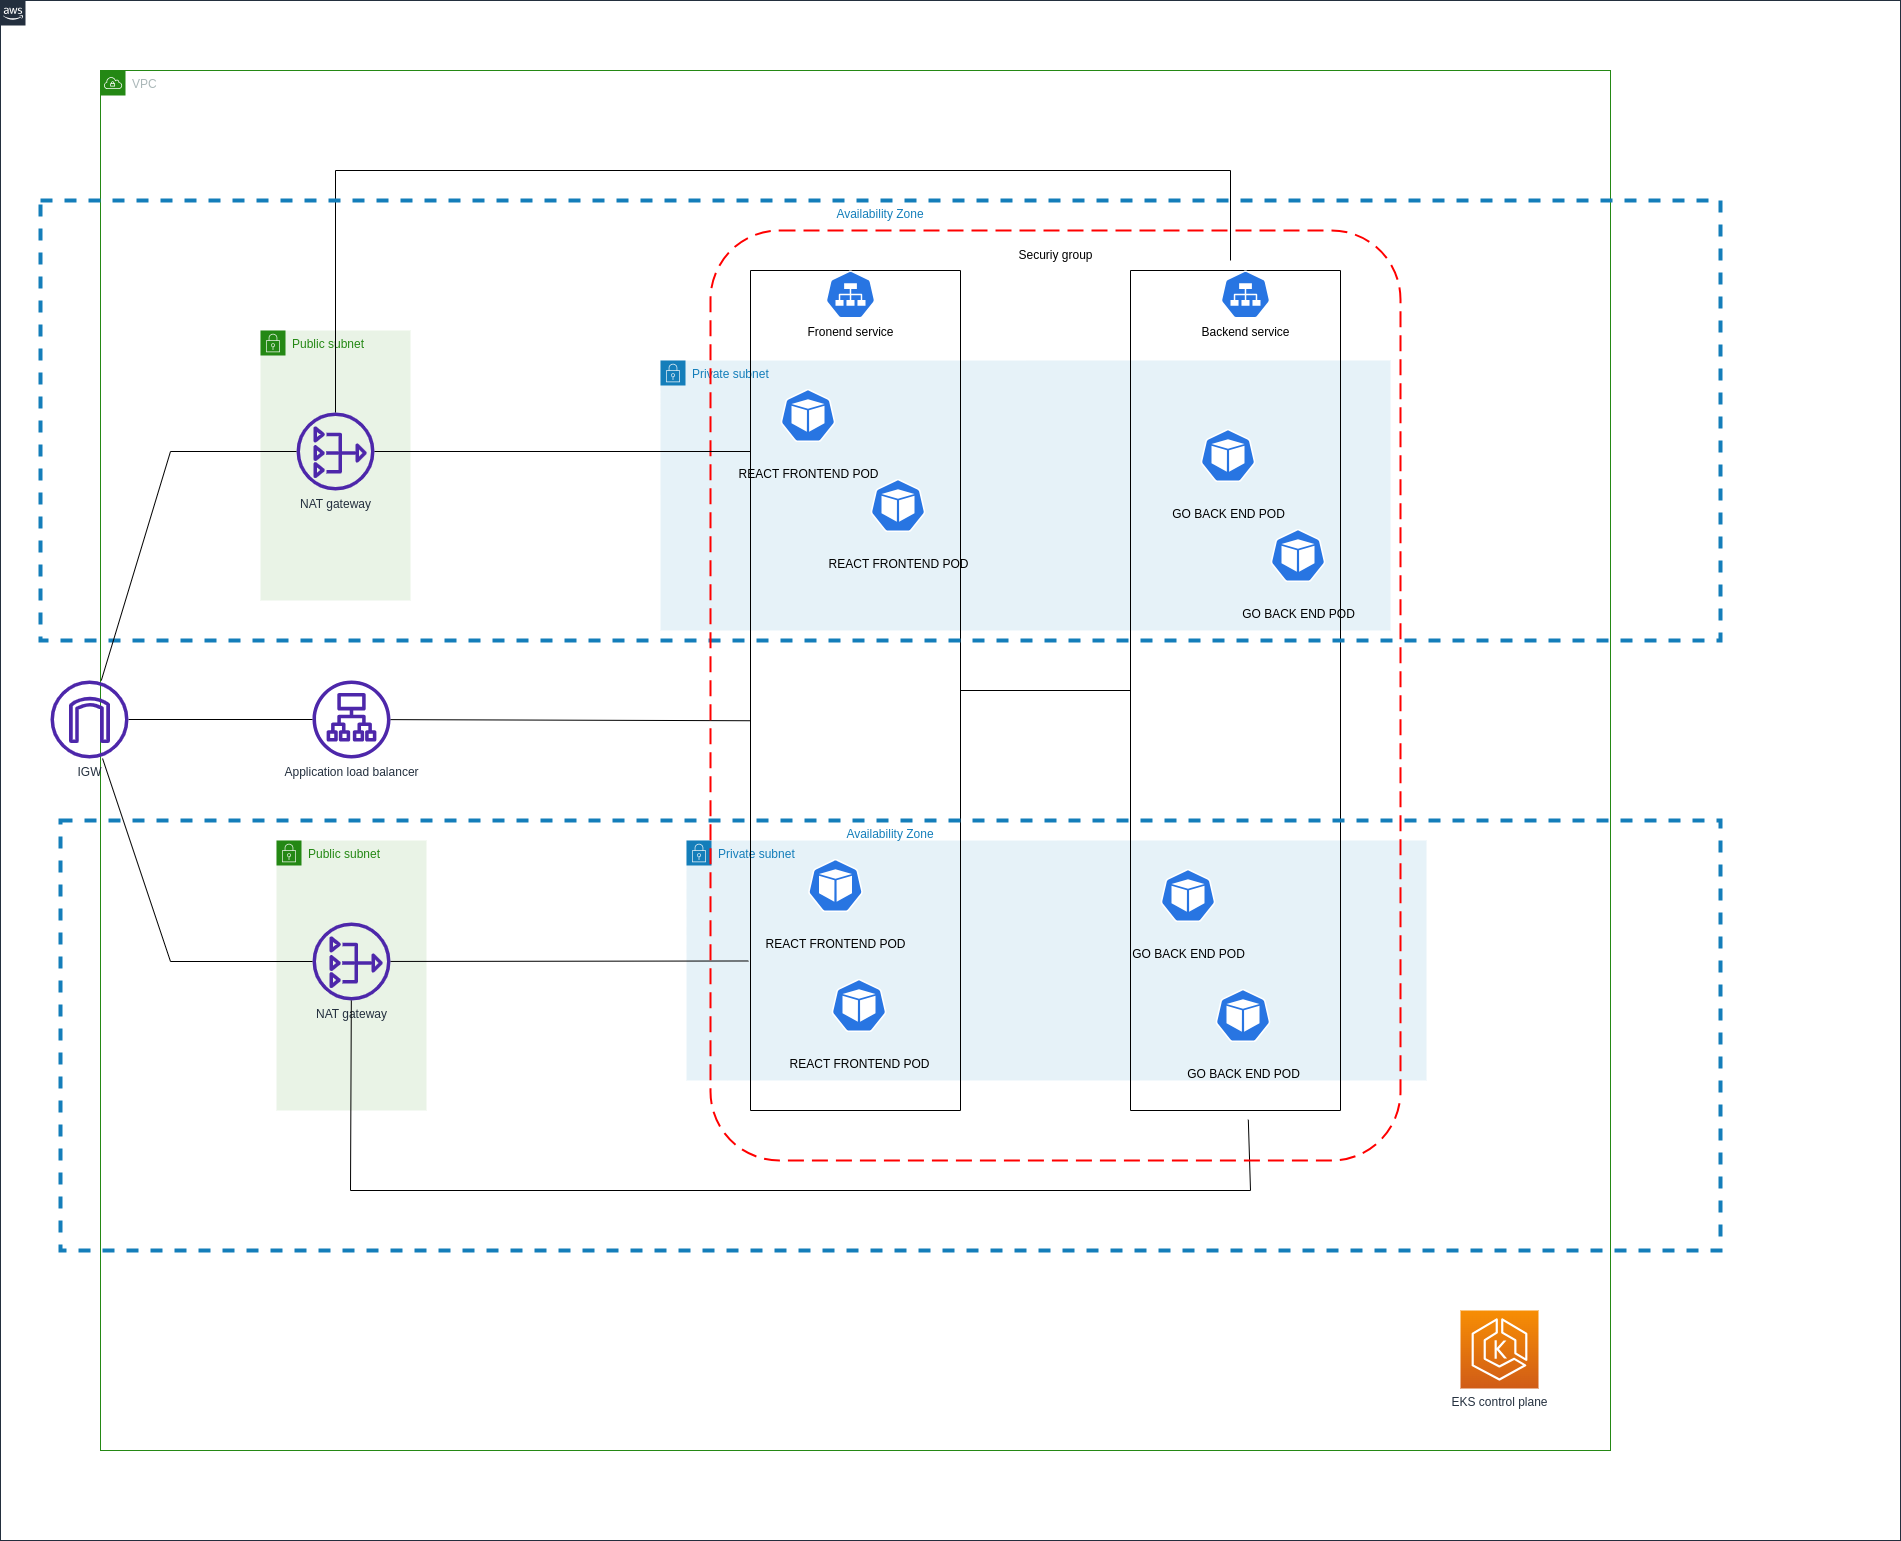

The diagram above was exported from draw.io. Its source (the exported page's mxGraphModel, read from the mxfile embedded in the PNG):
<mxGraphModel dx="3385" dy="2166" grid="1" gridSize="10" guides="1" tooltips="1" connect="1" arrows="1" fold="1" page="1" pageScale="1" pageWidth="1169" pageHeight="1654" math="0" shadow="0">
  <root>
    <mxCell id="0" />
    <mxCell id="1" parent="0" />
    <mxCell id="5hQcrFZNoeC4qmsaS2P2-2" value="" style="points=[[0,0],[0.25,0],[0.5,0],[0.75,0],[1,0],[1,0.25],[1,0.5],[1,0.75],[1,1],[0.75,1],[0.5,1],[0.25,1],[0,1],[0,0.75],[0,0.5],[0,0.25]];outlineConnect=0;gradientColor=none;html=1;whiteSpace=wrap;fontSize=12;fontStyle=0;container=1;pointerEvents=0;collapsible=0;recursiveResize=0;shape=mxgraph.aws4.group;grIcon=mxgraph.aws4.group_aws_cloud_alt;strokeColor=#232F3E;fillColor=none;verticalAlign=top;align=left;spacingLeft=30;fontColor=#232F3E;dashed=0;" parent="1" vertex="1">
      <mxGeometry x="-1280" y="-130" width="1900" height="1540" as="geometry" />
    </mxCell>
    <mxCell id="5hQcrFZNoeC4qmsaS2P2-5" value="VPC" style="points=[[0,0],[0.25,0],[0.5,0],[0.75,0],[1,0],[1,0.25],[1,0.5],[1,0.75],[1,1],[0.75,1],[0.5,1],[0.25,1],[0,1],[0,0.75],[0,0.5],[0,0.25]];outlineConnect=0;gradientColor=none;html=1;whiteSpace=wrap;fontSize=12;fontStyle=0;container=1;pointerEvents=0;collapsible=0;recursiveResize=0;shape=mxgraph.aws4.group;grIcon=mxgraph.aws4.group_vpc;strokeColor=#248814;fillColor=none;verticalAlign=top;align=left;spacingLeft=30;fontColor=#AAB7B8;dashed=0;" parent="5hQcrFZNoeC4qmsaS2P2-2" vertex="1">
      <mxGeometry x="100" y="70" width="1510" height="1380" as="geometry" />
    </mxCell>
    <mxCell id="5hQcrFZNoeC4qmsaS2P2-17" value="Private subnet" style="points=[[0,0],[0.25,0],[0.5,0],[0.75,0],[1,0],[1,0.25],[1,0.5],[1,0.75],[1,1],[0.75,1],[0.5,1],[0.25,1],[0,1],[0,0.75],[0,0.5],[0,0.25]];outlineConnect=0;gradientColor=none;html=1;whiteSpace=wrap;fontSize=12;fontStyle=0;container=1;pointerEvents=0;collapsible=0;recursiveResize=0;shape=mxgraph.aws4.group;grIcon=mxgraph.aws4.group_security_group;grStroke=0;strokeColor=#147EBA;fillColor=#E6F2F8;verticalAlign=top;align=left;spacingLeft=30;fontColor=#147EBA;dashed=0;" parent="5hQcrFZNoeC4qmsaS2P2-5" vertex="1">
      <mxGeometry x="560" y="290" width="730" height="270" as="geometry" />
    </mxCell>
    <mxCell id="Qi6LAvoXPJ9pEjLRGIYS-15" value="GO BACK END POD&lt;br&gt;" style="sketch=0;html=1;dashed=0;whitespace=wrap;fillColor=#2875E2;strokeColor=#ffffff;points=[[0.005,0.63,0],[0.1,0.2,0],[0.9,0.2,0],[0.5,0,0],[0.995,0.63,0],[0.72,0.99,0],[0.5,1,0],[0.28,0.99,0]];verticalLabelPosition=bottom;align=center;verticalAlign=top;shape=mxgraph.kubernetes.icon;prIcon=pod" parent="5hQcrFZNoeC4qmsaS2P2-17" vertex="1">
      <mxGeometry x="540" y="50" width="55" height="90" as="geometry" />
    </mxCell>
    <mxCell id="Qi6LAvoXPJ9pEjLRGIYS-14" value="REACT FRONTEND POD" style="sketch=0;html=1;dashed=0;whitespace=wrap;fillColor=#2875E2;strokeColor=#ffffff;points=[[0.005,0.63,0],[0.1,0.2,0],[0.9,0.2,0],[0.5,0,0],[0.995,0.63,0],[0.72,0.99,0],[0.5,1,0],[0.28,0.99,0]];verticalLabelPosition=bottom;align=center;verticalAlign=top;shape=mxgraph.kubernetes.icon;prIcon=pod" parent="5hQcrFZNoeC4qmsaS2P2-17" vertex="1">
      <mxGeometry x="120" y="10" width="55" height="90" as="geometry" />
    </mxCell>
    <mxCell id="Qi6LAvoXPJ9pEjLRGIYS-62" value="REACT FRONTEND POD" style="sketch=0;html=1;dashed=0;whitespace=wrap;fillColor=#2875E2;strokeColor=#ffffff;points=[[0.005,0.63,0],[0.1,0.2,0],[0.9,0.2,0],[0.5,0,0],[0.995,0.63,0],[0.72,0.99,0],[0.5,1,0],[0.28,0.99,0]];verticalLabelPosition=bottom;align=center;verticalAlign=top;shape=mxgraph.kubernetes.icon;prIcon=pod" parent="5hQcrFZNoeC4qmsaS2P2-17" vertex="1">
      <mxGeometry x="210" y="100" width="55" height="90" as="geometry" />
    </mxCell>
    <mxCell id="5hQcrFZNoeC4qmsaS2P2-39" value="Private subnet" style="points=[[0,0],[0.25,0],[0.5,0],[0.75,0],[1,0],[1,0.25],[1,0.5],[1,0.75],[1,1],[0.75,1],[0.5,1],[0.25,1],[0,1],[0,0.75],[0,0.5],[0,0.25]];outlineConnect=0;gradientColor=none;html=1;whiteSpace=wrap;fontSize=12;fontStyle=0;container=1;pointerEvents=0;collapsible=0;recursiveResize=0;shape=mxgraph.aws4.group;grIcon=mxgraph.aws4.group_security_group;grStroke=0;strokeColor=#147EBA;fillColor=#E6F2F8;verticalAlign=top;align=left;spacingLeft=30;fontColor=#147EBA;dashed=0;" parent="5hQcrFZNoeC4qmsaS2P2-5" vertex="1">
      <mxGeometry x="586" y="770" width="740" height="240" as="geometry" />
    </mxCell>
    <mxCell id="Qi6LAvoXPJ9pEjLRGIYS-60" value="REACT FRONTEND POD" style="sketch=0;html=1;dashed=0;whitespace=wrap;fillColor=#2875E2;strokeColor=#ffffff;points=[[0.005,0.63,0],[0.1,0.2,0],[0.9,0.2,0],[0.5,0,0],[0.995,0.63,0],[0.72,0.99,0],[0.5,1,0],[0.28,0.99,0]];verticalLabelPosition=bottom;align=center;verticalAlign=top;shape=mxgraph.kubernetes.icon;prIcon=pod" parent="5hQcrFZNoeC4qmsaS2P2-5" vertex="1">
      <mxGeometry x="731" y="890" width="55" height="90" as="geometry" />
    </mxCell>
    <mxCell id="Qi6LAvoXPJ9pEjLRGIYS-70" value="Public subnet" style="points=[[0,0],[0.25,0],[0.5,0],[0.75,0],[1,0],[1,0.25],[1,0.5],[1,0.75],[1,1],[0.75,1],[0.5,1],[0.25,1],[0,1],[0,0.75],[0,0.5],[0,0.25]];outlineConnect=0;gradientColor=none;html=1;whiteSpace=wrap;fontSize=12;fontStyle=0;container=1;pointerEvents=0;collapsible=0;recursiveResize=0;shape=mxgraph.aws4.group;grIcon=mxgraph.aws4.group_security_group;grStroke=0;strokeColor=#248814;fillColor=#E9F3E6;verticalAlign=top;align=left;spacingLeft=30;fontColor=#248814;dashed=0;" parent="5hQcrFZNoeC4qmsaS2P2-5" vertex="1">
      <mxGeometry x="176" y="770" width="150" height="270" as="geometry" />
    </mxCell>
    <mxCell id="Qi6LAvoXPJ9pEjLRGIYS-71" value="NAT gateway&lt;br&gt;" style="sketch=0;outlineConnect=0;fontColor=#232F3E;gradientColor=none;fillColor=#4D27AA;strokeColor=none;dashed=0;verticalLabelPosition=bottom;verticalAlign=top;align=center;html=1;fontSize=12;fontStyle=0;aspect=fixed;pointerEvents=1;shape=mxgraph.aws4.nat_gateway;" parent="Qi6LAvoXPJ9pEjLRGIYS-70" vertex="1">
      <mxGeometry x="36" y="82" width="78" height="78" as="geometry" />
    </mxCell>
    <mxCell id="Qi6LAvoXPJ9pEjLRGIYS-20" value="GO BACK END POD&lt;br&gt;" style="sketch=0;html=1;dashed=0;whitespace=wrap;fillColor=#2875E2;strokeColor=#ffffff;points=[[0.005,0.63,0],[0.1,0.2,0],[0.9,0.2,0],[0.5,0,0],[0.995,0.63,0],[0.72,0.99,0],[0.5,1,0],[0.28,0.99,0]];verticalLabelPosition=bottom;align=center;verticalAlign=top;shape=mxgraph.kubernetes.icon;prIcon=pod" parent="5hQcrFZNoeC4qmsaS2P2-5" vertex="1">
      <mxGeometry x="1060" y="780" width="55" height="90" as="geometry" />
    </mxCell>
    <mxCell id="Qi6LAvoXPJ9pEjLRGIYS-17" value="GO BACK END POD&lt;br&gt;" style="sketch=0;html=1;dashed=0;whitespace=wrap;fillColor=#2875E2;strokeColor=#ffffff;points=[[0.005,0.63,0],[0.1,0.2,0],[0.9,0.2,0],[0.5,0,0],[0.995,0.63,0],[0.72,0.99,0],[0.5,1,0],[0.28,0.99,0]];verticalLabelPosition=bottom;align=center;verticalAlign=top;shape=mxgraph.kubernetes.icon;prIcon=pod" parent="5hQcrFZNoeC4qmsaS2P2-5" vertex="1">
      <mxGeometry x="1115" y="900" width="55" height="90" as="geometry" />
    </mxCell>
    <mxCell id="Qi6LAvoXPJ9pEjLRGIYS-61" value="REACT FRONTEND POD" style="sketch=0;html=1;dashed=0;whitespace=wrap;fillColor=#2875E2;strokeColor=#ffffff;points=[[0.005,0.63,0],[0.1,0.2,0],[0.9,0.2,0],[0.5,0,0],[0.995,0.63,0],[0.72,0.99,0],[0.5,1,0],[0.28,0.99,0]];verticalLabelPosition=bottom;align=center;verticalAlign=top;shape=mxgraph.kubernetes.icon;prIcon=pod" parent="5hQcrFZNoeC4qmsaS2P2-5" vertex="1">
      <mxGeometry x="707.5" y="770" width="55" height="90" as="geometry" />
    </mxCell>
    <mxCell id="Qi6LAvoXPJ9pEjLRGIYS-79" value="Public subnet" style="points=[[0,0],[0.25,0],[0.5,0],[0.75,0],[1,0],[1,0.25],[1,0.5],[1,0.75],[1,1],[0.75,1],[0.5,1],[0.25,1],[0,1],[0,0.75],[0,0.5],[0,0.25]];outlineConnect=0;gradientColor=none;html=1;whiteSpace=wrap;fontSize=12;fontStyle=0;container=1;pointerEvents=0;collapsible=0;recursiveResize=0;shape=mxgraph.aws4.group;grIcon=mxgraph.aws4.group_security_group;grStroke=0;strokeColor=#248814;fillColor=#E9F3E6;verticalAlign=top;align=left;spacingLeft=30;fontColor=#248814;dashed=0;" parent="5hQcrFZNoeC4qmsaS2P2-5" vertex="1">
      <mxGeometry x="160" y="260" width="150" height="270" as="geometry" />
    </mxCell>
    <mxCell id="Qi6LAvoXPJ9pEjLRGIYS-80" value="NAT gateway&lt;br&gt;" style="sketch=0;outlineConnect=0;fontColor=#232F3E;gradientColor=none;fillColor=#4D27AA;strokeColor=none;dashed=0;verticalLabelPosition=bottom;verticalAlign=top;align=center;html=1;fontSize=12;fontStyle=0;aspect=fixed;pointerEvents=1;shape=mxgraph.aws4.nat_gateway;" parent="Qi6LAvoXPJ9pEjLRGIYS-79" vertex="1">
      <mxGeometry x="36" y="82" width="78" height="78" as="geometry" />
    </mxCell>
    <mxCell id="Qi6LAvoXPJ9pEjLRGIYS-1" value="" style="swimlane;startSize=0;" parent="5hQcrFZNoeC4qmsaS2P2-5" vertex="1">
      <mxGeometry x="650" y="200" width="210" height="840" as="geometry" />
    </mxCell>
    <mxCell id="Qi6LAvoXPJ9pEjLRGIYS-4" value="Fronend service" style="sketch=0;html=1;dashed=0;whitespace=wrap;fillColor=#2875E2;strokeColor=#ffffff;points=[[0.005,0.63,0],[0.1,0.2,0],[0.9,0.2,0],[0.5,0,0],[0.995,0.63,0],[0.72,0.99,0],[0.5,1,0],[0.28,0.99,0]];verticalLabelPosition=bottom;align=center;verticalAlign=top;shape=mxgraph.kubernetes.icon;prIcon=svc" parent="Qi6LAvoXPJ9pEjLRGIYS-1" vertex="1">
      <mxGeometry x="75" width="50" height="48" as="geometry" />
    </mxCell>
    <mxCell id="Qi6LAvoXPJ9pEjLRGIYS-10" value="" style="swimlane;startSize=0;" parent="5hQcrFZNoeC4qmsaS2P2-5" vertex="1">
      <mxGeometry x="1030" y="200" width="210" height="840" as="geometry" />
    </mxCell>
    <mxCell id="Qi6LAvoXPJ9pEjLRGIYS-11" value="Backend service" style="sketch=0;html=1;dashed=0;whitespace=wrap;fillColor=#2875E2;strokeColor=#ffffff;points=[[0.005,0.63,0],[0.1,0.2,0],[0.9,0.2,0],[0.5,0,0],[0.995,0.63,0],[0.72,0.99,0],[0.5,1,0],[0.28,0.99,0]];verticalLabelPosition=bottom;align=center;verticalAlign=top;shape=mxgraph.kubernetes.icon;prIcon=svc" parent="Qi6LAvoXPJ9pEjLRGIYS-10" vertex="1">
      <mxGeometry x="90" width="50" height="48" as="geometry" />
    </mxCell>
    <mxCell id="Qi6LAvoXPJ9pEjLRGIYS-16" value="GO BACK END POD&lt;br&gt;" style="sketch=0;html=1;dashed=0;whitespace=wrap;fillColor=#2875E2;strokeColor=#ffffff;points=[[0.005,0.63,0],[0.1,0.2,0],[0.9,0.2,0],[0.5,0,0],[0.995,0.63,0],[0.72,0.99,0],[0.5,1,0],[0.28,0.99,0]];verticalLabelPosition=bottom;align=center;verticalAlign=top;shape=mxgraph.kubernetes.icon;prIcon=pod" parent="Qi6LAvoXPJ9pEjLRGIYS-10" vertex="1">
      <mxGeometry x="140" y="240" width="55" height="90" as="geometry" />
    </mxCell>
    <mxCell id="Qi6LAvoXPJ9pEjLRGIYS-81" value="" style="endArrow=none;html=1;rounded=0;" parent="5hQcrFZNoeC4qmsaS2P2-5" source="Qi6LAvoXPJ9pEjLRGIYS-80" edge="1">
      <mxGeometry width="50" height="50" relative="1" as="geometry">
        <mxPoint x="470" y="530" as="sourcePoint" />
        <mxPoint x="1130" y="190" as="targetPoint" />
        <Array as="points">
          <mxPoint x="235" y="100" />
          <mxPoint x="1130" y="100" />
        </Array>
      </mxGeometry>
    </mxCell>
    <mxCell id="TY5wuR37_lSBN4EGwCFn-30" value="" style="endArrow=none;html=1;rounded=0;entryX=0.561;entryY=1.011;entryDx=0;entryDy=0;entryPerimeter=0;" parent="5hQcrFZNoeC4qmsaS2P2-5" source="Qi6LAvoXPJ9pEjLRGIYS-71" target="Qi6LAvoXPJ9pEjLRGIYS-10" edge="1">
      <mxGeometry width="50" height="50" relative="1" as="geometry">
        <mxPoint x="300" y="880.0763345195728" as="sourcePoint" />
        <mxPoint x="654.3999999999996" y="880.77" as="targetPoint" />
        <Array as="points">
          <mxPoint x="250" y="1120" />
          <mxPoint x="1150" y="1120" />
        </Array>
      </mxGeometry>
    </mxCell>
    <mxCell id="Qi6LAvoXPJ9pEjLRGIYS-88" value="" style="endArrow=none;html=1;rounded=0;exitX=1;exitY=0.5;exitDx=0;exitDy=0;entryX=0;entryY=0.5;entryDx=0;entryDy=0;" parent="5hQcrFZNoeC4qmsaS2P2-5" source="Qi6LAvoXPJ9pEjLRGIYS-1" target="Qi6LAvoXPJ9pEjLRGIYS-10" edge="1">
      <mxGeometry width="50" height="50" relative="1" as="geometry">
        <mxPoint x="430" y="850" as="sourcePoint" />
        <mxPoint x="1030" y="600" as="targetPoint" />
      </mxGeometry>
    </mxCell>
    <mxCell id="Qi6LAvoXPJ9pEjLRGIYS-89" value="Application load balancer" style="sketch=0;outlineConnect=0;fontColor=#232F3E;gradientColor=none;fillColor=#4D27AA;strokeColor=none;dashed=0;verticalLabelPosition=bottom;verticalAlign=top;align=center;html=1;fontSize=12;fontStyle=0;aspect=fixed;pointerEvents=1;shape=mxgraph.aws4.application_load_balancer;" parent="5hQcrFZNoeC4qmsaS2P2-5" vertex="1">
      <mxGeometry x="212" y="610" width="78" height="78" as="geometry" />
    </mxCell>
    <mxCell id="Qi6LAvoXPJ9pEjLRGIYS-90" value="" style="endArrow=none;html=1;rounded=0;entryX=0;entryY=0.536;entryDx=0;entryDy=0;entryPerimeter=0;" parent="5hQcrFZNoeC4qmsaS2P2-5" source="Qi6LAvoXPJ9pEjLRGIYS-89" target="Qi6LAvoXPJ9pEjLRGIYS-1" edge="1">
      <mxGeometry width="50" height="50" relative="1" as="geometry">
        <mxPoint x="430" y="420" as="sourcePoint" />
        <mxPoint x="480" y="370" as="targetPoint" />
      </mxGeometry>
    </mxCell>
    <mxCell id="Qi6LAvoXPJ9pEjLRGIYS-98" value="Securiy group" style="text;html=1;align=center;verticalAlign=middle;resizable=0;points=[];autosize=1;strokeColor=none;fillColor=none;" parent="5hQcrFZNoeC4qmsaS2P2-5" vertex="1">
      <mxGeometry x="905" y="170" width="100" height="30" as="geometry" />
    </mxCell>
    <mxCell id="Qi6LAvoXPJ9pEjLRGIYS-99" value="" style="endArrow=none;html=1;rounded=0;entryX=-0.01;entryY=0.822;entryDx=0;entryDy=0;entryPerimeter=0;" parent="5hQcrFZNoeC4qmsaS2P2-5" source="Qi6LAvoXPJ9pEjLRGIYS-71" target="Qi6LAvoXPJ9pEjLRGIYS-1" edge="1">
      <mxGeometry width="50" height="50" relative="1" as="geometry">
        <mxPoint x="700" y="460" as="sourcePoint" />
        <mxPoint x="750" y="410" as="targetPoint" />
      </mxGeometry>
    </mxCell>
    <mxCell id="R3IqbPhUkFmXhvUWZ5fL-11" value="EKS control plane&lt;br&gt;" style="sketch=0;points=[[0,0,0],[0.25,0,0],[0.5,0,0],[0.75,0,0],[1,0,0],[0,1,0],[0.25,1,0],[0.5,1,0],[0.75,1,0],[1,1,0],[0,0.25,0],[0,0.5,0],[0,0.75,0],[1,0.25,0],[1,0.5,0],[1,0.75,0]];outlineConnect=0;fontColor=#232F3E;gradientColor=#F78E04;gradientDirection=north;fillColor=#D05C17;strokeColor=#ffffff;dashed=0;verticalLabelPosition=bottom;verticalAlign=top;align=center;html=1;fontSize=12;fontStyle=0;aspect=fixed;shape=mxgraph.aws4.resourceIcon;resIcon=mxgraph.aws4.eks;" vertex="1" parent="5hQcrFZNoeC4qmsaS2P2-5">
      <mxGeometry x="1360" y="1240" width="78" height="78" as="geometry" />
    </mxCell>
    <mxCell id="R3IqbPhUkFmXhvUWZ5fL-6" value="Availability Zone" style="fillColor=none;strokeColor=#147EBA;dashed=1;verticalAlign=top;fontStyle=0;fontColor=#147EBA;whiteSpace=wrap;html=1;strokeWidth=4;" vertex="1" parent="5hQcrFZNoeC4qmsaS2P2-2">
      <mxGeometry x="40" y="200" width="1680" height="440" as="geometry" />
    </mxCell>
    <mxCell id="R3IqbPhUkFmXhvUWZ5fL-8" value="Availability Zone" style="fillColor=none;strokeColor=#147EBA;dashed=1;verticalAlign=top;fontStyle=0;fontColor=#147EBA;whiteSpace=wrap;html=1;strokeWidth=4;" vertex="1" parent="5hQcrFZNoeC4qmsaS2P2-2">
      <mxGeometry x="60" y="820" width="1660" height="430" as="geometry" />
    </mxCell>
    <mxCell id="5hQcrFZNoeC4qmsaS2P2-34" value="IGW" style="sketch=0;outlineConnect=0;fontColor=#232F3E;gradientColor=none;fillColor=#4D27AA;strokeColor=none;dashed=0;verticalLabelPosition=bottom;verticalAlign=top;align=center;html=1;fontSize=12;fontStyle=0;aspect=fixed;pointerEvents=1;shape=mxgraph.aws4.internet_gateway;" parent="5hQcrFZNoeC4qmsaS2P2-2" vertex="1">
      <mxGeometry x="50" y="680" width="78" height="78" as="geometry" />
    </mxCell>
    <mxCell id="Qi6LAvoXPJ9pEjLRGIYS-93" value="" style="endArrow=none;html=1;rounded=0;" parent="5hQcrFZNoeC4qmsaS2P2-2" target="Qi6LAvoXPJ9pEjLRGIYS-89" edge="1" source="5hQcrFZNoeC4qmsaS2P2-34">
      <mxGeometry width="50" height="50" relative="1" as="geometry">
        <mxPoint x="138" y="689.09" as="sourcePoint" />
        <mxPoint x="280" y="689" as="targetPoint" />
      </mxGeometry>
    </mxCell>
    <mxCell id="Qi6LAvoXPJ9pEjLRGIYS-96" value="" style="endArrow=none;html=1;rounded=0;" parent="5hQcrFZNoeC4qmsaS2P2-2" target="Qi6LAvoXPJ9pEjLRGIYS-71" edge="1" source="5hQcrFZNoeC4qmsaS2P2-34">
      <mxGeometry width="50" height="50" relative="1" as="geometry">
        <mxPoint x="121" y="661" as="sourcePoint" />
        <mxPoint x="306" y="461" as="targetPoint" />
        <Array as="points">
          <mxPoint x="170" y="961" />
        </Array>
      </mxGeometry>
    </mxCell>
    <mxCell id="Qi6LAvoXPJ9pEjLRGIYS-95" value="" style="endArrow=none;html=1;rounded=0;" parent="5hQcrFZNoeC4qmsaS2P2-2" source="5hQcrFZNoeC4qmsaS2P2-34" target="Qi6LAvoXPJ9pEjLRGIYS-80" edge="1">
      <mxGeometry width="50" height="50" relative="1" as="geometry">
        <mxPoint x="530" y="700" as="sourcePoint" />
        <mxPoint x="580" y="650" as="targetPoint" />
        <Array as="points">
          <mxPoint x="170" y="451" />
        </Array>
      </mxGeometry>
    </mxCell>
    <mxCell id="Qi6LAvoXPJ9pEjLRGIYS-97" value="" style="rounded=1;arcSize=10;dashed=1;strokeColor=#ff0000;fillColor=none;gradientColor=none;dashPattern=8 4;strokeWidth=2;" parent="5hQcrFZNoeC4qmsaS2P2-2" vertex="1">
      <mxGeometry x="710" y="230" width="690" height="930" as="geometry" />
    </mxCell>
    <mxCell id="Qi6LAvoXPJ9pEjLRGIYS-100" value="" style="endArrow=none;html=1;rounded=0;" parent="1" source="Qi6LAvoXPJ9pEjLRGIYS-80" edge="1">
      <mxGeometry width="50" height="50" relative="1" as="geometry">
        <mxPoint x="-480" y="400" as="sourcePoint" />
        <mxPoint x="-530" y="321" as="targetPoint" />
      </mxGeometry>
    </mxCell>
  </root>
</mxGraphModel>